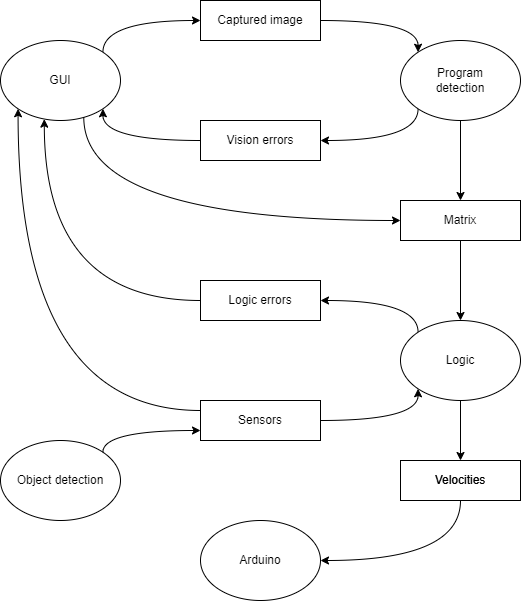

The diagram above was exported from draw.io. Its source (the exported page's mxGraphModel, read from the mxfile embedded in the PNG):
<mxGraphModel dx="1709" dy="911" grid="1" gridSize="10" guides="1" tooltips="1" connect="1" arrows="1" fold="1" page="1" pageScale="1" pageWidth="827" pageHeight="1169" math="0" shadow="0">
  <root>
    <mxCell id="0" />
    <mxCell id="1" parent="0" />
    <mxCell id="QM5TYTCtqlJy0xAOKOho-1" value="GUI" style="ellipse;whiteSpace=wrap;html=1;fillColor=none;" parent="1" vertex="1">
      <mxGeometry x="160" y="90" width="120" height="80" as="geometry" />
    </mxCell>
    <mxCell id="QM5TYTCtqlJy0xAOKOho-2" value="Captured image" style="rounded=0;whiteSpace=wrap;html=1;fillColor=none;" parent="1" vertex="1">
      <mxGeometry x="360" y="50" width="120" height="40" as="geometry" />
    </mxCell>
    <mxCell id="QM5TYTCtqlJy0xAOKOho-3" value="Program &lt;br&gt;detection" style="ellipse;whiteSpace=wrap;html=1;fillColor=none;" parent="1" vertex="1">
      <mxGeometry x="560" y="90" width="120" height="80" as="geometry" />
    </mxCell>
    <mxCell id="QM5TYTCtqlJy0xAOKOho-5" value="Vision errors" style="rounded=0;whiteSpace=wrap;html=1;fillColor=none;" parent="1" vertex="1">
      <mxGeometry x="360" y="170" width="120" height="40" as="geometry" />
    </mxCell>
    <mxCell id="QM5TYTCtqlJy0xAOKOho-7" value="Logic errors" style="rounded=0;whiteSpace=wrap;html=1;fillColor=none;" parent="1" vertex="1">
      <mxGeometry x="360" y="330" width="120" height="40" as="geometry" />
    </mxCell>
    <mxCell id="QM5TYTCtqlJy0xAOKOho-8" value="Matrix" style="rounded=0;whiteSpace=wrap;html=1;fillColor=none;" parent="1" vertex="1">
      <mxGeometry x="560" y="250" width="120" height="40" as="geometry" />
    </mxCell>
    <mxCell id="QM5TYTCtqlJy0xAOKOho-9" value="Logic" style="ellipse;whiteSpace=wrap;html=1;fillColor=none;" parent="1" vertex="1">
      <mxGeometry x="560" y="370" width="120" height="80" as="geometry" />
    </mxCell>
    <mxCell id="QM5TYTCtqlJy0xAOKOho-10" value="Velocities" style="rounded=0;whiteSpace=wrap;html=1;fillColor=none;" parent="1" vertex="1">
      <mxGeometry x="560" y="510" width="120" height="40" as="geometry" />
    </mxCell>
    <mxCell id="QM5TYTCtqlJy0xAOKOho-11" value="Arduino" style="ellipse;whiteSpace=wrap;html=1;fillColor=none;" parent="1" vertex="1">
      <mxGeometry x="360" y="570" width="120" height="80" as="geometry" />
    </mxCell>
    <mxCell id="QM5TYTCtqlJy0xAOKOho-12" value="Sensors" style="rounded=0;whiteSpace=wrap;html=1;fillColor=none;" parent="1" vertex="1">
      <mxGeometry x="360" y="450" width="120" height="40" as="geometry" />
    </mxCell>
    <mxCell id="QM5TYTCtqlJy0xAOKOho-13" value="Object detection" style="ellipse;whiteSpace=wrap;html=1;fillColor=none;" parent="1" vertex="1">
      <mxGeometry x="160" y="490" width="120" height="80" as="geometry" />
    </mxCell>
    <mxCell id="QM5TYTCtqlJy0xAOKOho-15" value="" style="endArrow=classic;html=1;rounded=0;entryX=0;entryY=0.5;entryDx=0;entryDy=0;exitX=1;exitY=0;exitDx=0;exitDy=0;edgeStyle=orthogonalEdgeStyle;curved=1;" parent="1" source="QM5TYTCtqlJy0xAOKOho-1" target="QM5TYTCtqlJy0xAOKOho-2" edge="1">
      <mxGeometry width="50" height="50" relative="1" as="geometry">
        <mxPoint x="270" y="210" as="sourcePoint" />
        <mxPoint x="320" y="160" as="targetPoint" />
        <Array as="points">
          <mxPoint x="262" y="70" />
        </Array>
      </mxGeometry>
    </mxCell>
    <mxCell id="QM5TYTCtqlJy0xAOKOho-17" value="" style="endArrow=classic;html=1;rounded=0;entryX=0.5;entryY=0;entryDx=0;entryDy=0;exitX=0.5;exitY=1;exitDx=0;exitDy=0;" parent="1" source="QM5TYTCtqlJy0xAOKOho-3" target="QM5TYTCtqlJy0xAOKOho-8" edge="1">
      <mxGeometry width="50" height="50" relative="1" as="geometry">
        <mxPoint x="390" y="430" as="sourcePoint" />
        <mxPoint x="440" y="380" as="targetPoint" />
      </mxGeometry>
    </mxCell>
    <mxCell id="QM5TYTCtqlJy0xAOKOho-22" value="" style="endArrow=classic;html=1;rounded=0;entryX=0.5;entryY=0;entryDx=0;entryDy=0;exitX=0.5;exitY=1;exitDx=0;exitDy=0;" parent="1" source="QM5TYTCtqlJy0xAOKOho-8" target="QM5TYTCtqlJy0xAOKOho-9" edge="1">
      <mxGeometry width="50" height="50" relative="1" as="geometry">
        <mxPoint x="390" y="430" as="sourcePoint" />
        <mxPoint x="440" y="380" as="targetPoint" />
      </mxGeometry>
    </mxCell>
    <mxCell id="QM5TYTCtqlJy0xAOKOho-23" value="" style="endArrow=classic;html=1;rounded=0;entryX=0.5;entryY=0;entryDx=0;entryDy=0;exitX=0.5;exitY=1;exitDx=0;exitDy=0;" parent="1" source="QM5TYTCtqlJy0xAOKOho-9" target="QM5TYTCtqlJy0xAOKOho-10" edge="1">
      <mxGeometry width="50" height="50" relative="1" as="geometry">
        <mxPoint x="390" y="430" as="sourcePoint" />
        <mxPoint x="440" y="380" as="targetPoint" />
      </mxGeometry>
    </mxCell>
    <mxCell id="Ot349YY8lxg9ZeuDMZrb-1" value="" style="endArrow=classic;html=1;rounded=0;entryX=0;entryY=0.5;entryDx=0;entryDy=0;edgeStyle=orthogonalEdgeStyle;curved=1;exitX=0.694;exitY=0.96;exitDx=0;exitDy=0;exitPerimeter=0;" parent="1" source="QM5TYTCtqlJy0xAOKOho-1" target="QM5TYTCtqlJy0xAOKOho-8" edge="1">
      <mxGeometry width="50" height="50" relative="1" as="geometry">
        <mxPoint x="180" y="220" as="sourcePoint" />
        <mxPoint x="440" y="380" as="targetPoint" />
        <Array as="points">
          <mxPoint x="243" y="270" />
        </Array>
      </mxGeometry>
    </mxCell>
    <mxCell id="JQ7RBqT52jE14-nzRK7d-7" value="" style="endArrow=none;html=1;rounded=0;entryX=1;entryY=0.5;entryDx=0;entryDy=0;edgeStyle=orthogonalEdgeStyle;curved=1;exitX=0;exitY=0;exitDx=0;exitDy=0;endFill=0;startArrow=classic;startFill=1;" parent="1" source="QM5TYTCtqlJy0xAOKOho-3" target="QM5TYTCtqlJy0xAOKOho-2" edge="1">
      <mxGeometry width="50" height="50" relative="1" as="geometry">
        <mxPoint x="550" y="140" as="sourcePoint" />
        <mxPoint x="457.59000000000003" y="114.14" as="targetPoint" />
        <Array as="points">
          <mxPoint x="578" y="70" />
        </Array>
      </mxGeometry>
    </mxCell>
    <mxCell id="JQ7RBqT52jE14-nzRK7d-10" value="" style="endArrow=classic;html=1;rounded=0;entryX=1;entryY=0.5;entryDx=0;entryDy=0;exitX=0;exitY=1;exitDx=0;exitDy=0;edgeStyle=orthogonalEdgeStyle;curved=1;" parent="1" source="QM5TYTCtqlJy0xAOKOho-3" target="QM5TYTCtqlJy0xAOKOho-5" edge="1">
      <mxGeometry width="50" height="50" relative="1" as="geometry">
        <mxPoint x="500.0164068711948" y="241.71572875253673" as="sourcePoint" />
        <mxPoint x="597.59" y="210" as="targetPoint" />
        <Array as="points">
          <mxPoint x="578" y="190" />
        </Array>
      </mxGeometry>
    </mxCell>
    <mxCell id="JQ7RBqT52jE14-nzRK7d-11" value="" style="endArrow=classic;html=1;rounded=0;entryX=1;entryY=1;entryDx=0;entryDy=0;exitX=0;exitY=0.5;exitDx=0;exitDy=0;edgeStyle=orthogonalEdgeStyle;curved=1;" parent="1" source="QM5TYTCtqlJy0xAOKOho-5" target="QM5TYTCtqlJy0xAOKOho-1" edge="1">
      <mxGeometry width="50" height="50" relative="1" as="geometry">
        <mxPoint x="337.57359312880703" y="178.28427124746185" as="sourcePoint" />
        <mxPoint x="240" y="210" as="targetPoint" />
        <Array as="points">
          <mxPoint x="262" y="190" />
        </Array>
      </mxGeometry>
    </mxCell>
    <mxCell id="JQ7RBqT52jE14-nzRK7d-14" value="" style="endArrow=classic;html=1;rounded=0;exitX=0;exitY=0.5;exitDx=0;exitDy=0;edgeStyle=orthogonalEdgeStyle;curved=1;entryX=0.365;entryY=0.983;entryDx=0;entryDy=0;entryPerimeter=0;" parent="1" source="QM5TYTCtqlJy0xAOKOho-7" target="QM5TYTCtqlJy0xAOKOho-1" edge="1">
      <mxGeometry width="50" height="50" relative="1" as="geometry">
        <mxPoint x="377.59" y="281.72" as="sourcePoint" />
        <mxPoint x="204" y="170" as="targetPoint" />
        <Array as="points">
          <mxPoint x="204" y="350" />
        </Array>
      </mxGeometry>
    </mxCell>
    <mxCell id="JQ7RBqT52jE14-nzRK7d-15" value="" style="endArrow=classic;html=1;rounded=0;exitX=0;exitY=0.25;exitDx=0;exitDy=0;edgeStyle=orthogonalEdgeStyle;curved=1;entryX=0;entryY=1;entryDx=0;entryDy=0;" parent="1" source="QM5TYTCtqlJy0xAOKOho-12" target="QM5TYTCtqlJy0xAOKOho-1" edge="1">
      <mxGeometry width="50" height="50" relative="1" as="geometry">
        <mxPoint x="326.2" y="381.36" as="sourcePoint" />
        <mxPoint x="169.99999999999994" y="200" as="targetPoint" />
        <Array as="points">
          <mxPoint x="178" y="460" />
          <mxPoint x="178" y="158" />
        </Array>
      </mxGeometry>
    </mxCell>
    <mxCell id="JQ7RBqT52jE14-nzRK7d-16" value="" style="endArrow=classic;html=1;rounded=0;entryX=0;entryY=0.75;entryDx=0;entryDy=0;exitX=1;exitY=0;exitDx=0;exitDy=0;edgeStyle=orthogonalEdgeStyle;curved=1;" parent="1" source="QM5TYTCtqlJy0xAOKOho-13" target="QM5TYTCtqlJy0xAOKOho-12" edge="1">
      <mxGeometry width="50" height="50" relative="1" as="geometry">
        <mxPoint x="240.00640687119295" y="401.7157287525381" as="sourcePoint" />
        <mxPoint x="337.58" y="370" as="targetPoint" />
        <Array as="points">
          <mxPoint x="262" y="480" />
        </Array>
      </mxGeometry>
    </mxCell>
    <mxCell id="JQ7RBqT52jE14-nzRK7d-17" value="" style="endArrow=classic;html=1;rounded=0;entryX=1;entryY=0.5;entryDx=0;entryDy=0;exitX=0;exitY=0;exitDx=0;exitDy=0;edgeStyle=orthogonalEdgeStyle;curved=1;" parent="1" source="QM5TYTCtqlJy0xAOKOho-9" target="QM5TYTCtqlJy0xAOKOho-7" edge="1">
      <mxGeometry width="50" height="50" relative="1" as="geometry">
        <mxPoint x="597.5735931288073" y="310.00427124746193" as="sourcePoint" />
        <mxPoint x="500" y="341.72" as="targetPoint" />
        <Array as="points">
          <mxPoint x="578" y="350" />
        </Array>
      </mxGeometry>
    </mxCell>
    <mxCell id="JQ7RBqT52jE14-nzRK7d-18" value="" style="endArrow=classic;html=1;rounded=0;entryX=0;entryY=1;entryDx=0;entryDy=0;exitX=1;exitY=0.5;exitDx=0;exitDy=0;edgeStyle=orthogonalEdgeStyle;curved=1;" parent="1" source="QM5TYTCtqlJy0xAOKOho-12" target="QM5TYTCtqlJy0xAOKOho-9" edge="1">
      <mxGeometry width="50" height="50" relative="1" as="geometry">
        <mxPoint x="668.7835931288073" y="440.00427124746193" as="sourcePoint" />
        <mxPoint x="571.21" y="471.72" as="targetPoint" />
        <Array as="points">
          <mxPoint x="578" y="470" />
        </Array>
      </mxGeometry>
    </mxCell>
    <mxCell id="JQ7RBqT52jE14-nzRK7d-19" value="" style="endArrow=classic;html=1;rounded=0;entryX=1;entryY=0.5;entryDx=0;entryDy=0;exitX=0.5;exitY=1;exitDx=0;exitDy=0;edgeStyle=orthogonalEdgeStyle;curved=1;" parent="1" source="QM5TYTCtqlJy0xAOKOho-10" target="QM5TYTCtqlJy0xAOKOho-11" edge="1">
      <mxGeometry width="50" height="50" relative="1" as="geometry">
        <mxPoint x="607.5735931288073" y="585.0042712474619" as="sourcePoint" />
        <mxPoint x="510" y="616.72" as="targetPoint" />
        <Array as="points">
          <mxPoint x="620" y="610" />
        </Array>
      </mxGeometry>
    </mxCell>
    <mxCell id="yrWwEzgScziy76qyaH-N-16" value="Velocities" style="rounded=0;whiteSpace=wrap;html=1;fillColor=none;" vertex="1" parent="1">
      <mxGeometry x="560" y="510" width="120" height="40" as="geometry" />
    </mxCell>
  </root>
</mxGraphModel>